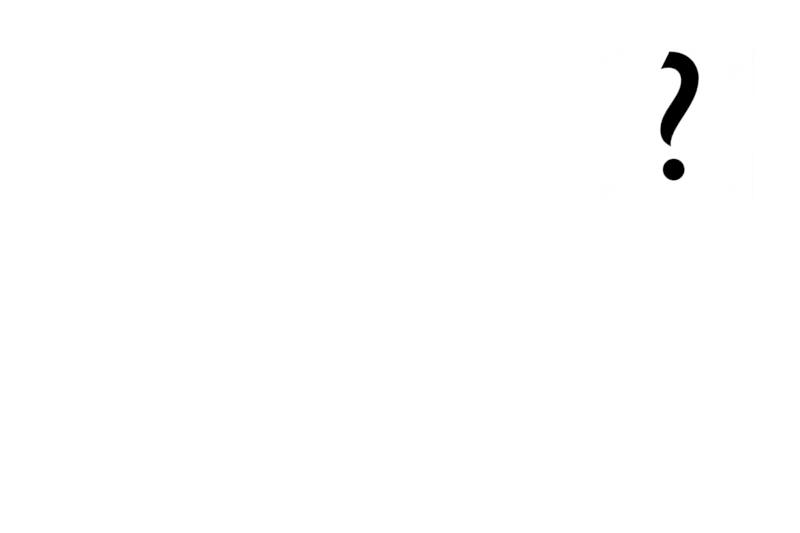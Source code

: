 # Source: Gust_Home_Screen_002.blend  (saved by Blender 2.81.16; exported with 4.5.12 LTS)
import bpy
from mathutils import Matrix  # noqa: F401  (used for matrix-valued properties, if any)

bpy.ops.wm.read_factory_settings(use_empty=True)
scene = bpy.context.scene
scene.name = 'Scene'

# ---- collections
col_collection = bpy.data.collections.new('Collection'); scene.collection.children.link(col_collection)
col_level_buttons = bpy.data.collections.new('Level Buttons'); col_collection.children.link(col_level_buttons)
col_level_buttons.hide_render = True
col_level_1 = bpy.data.collections.new('Level 1'); col_level_buttons.children.link(col_level_1)
col_level_1.hide_render = True
col_coming_soon_1 = bpy.data.collections.new('Coming Soon 1'); col_level_buttons.children.link(col_coming_soon_1)
col_coming_soon_1.hide_render = True
col_coming_soon_2 = bpy.data.collections.new('Coming Soon 2'); col_level_buttons.children.link(col_coming_soon_2)
col_coming_soon_2.hide_render = True
col_coming_soon_3 = bpy.data.collections.new('Coming Soon 3'); col_level_buttons.children.link(col_coming_soon_3)
col_coming_soon_3.hide_render = True
col_coming_soon_4 = bpy.data.collections.new('Coming Soon 4'); col_level_buttons.children.link(col_coming_soon_4)
col_coming_soon_4.hide_render = True
col_coming_soon_5 = bpy.data.collections.new('Coming Soon 5'); col_level_buttons.children.link(col_coming_soon_5)
col_coming_soon_5.hide_render = True
col_settings = bpy.data.collections.new('Settings'); col_collection.children.link(col_settings)
col_settings.hide_render = True
col_update = bpy.data.collections.new('Update'); col_settings.children.link(col_update)
col_update.hide_render = True
col_resolution_1 = bpy.data.collections.new('Resolution 1'); col_settings.children.link(col_resolution_1)
col_resolution_1.hide_render = True
col_resolution_2 = bpy.data.collections.new('Resolution 2'); col_settings.children.link(col_resolution_2)
col_resolution_2.hide_render = True
col_resolution_3 = bpy.data.collections.new('Resolution 3'); col_settings.children.link(col_resolution_3)
col_resolution_3.hide_render = True
col_settings_title = bpy.data.collections.new('Settings Title'); col_settings.children.link(col_settings_title)
col_settings_title.hide_render = True
col_help = bpy.data.collections.new('Help'); col_collection.children.link(col_help)
col_other = bpy.data.collections.new('Other'); scene.collection.children.link(col_other)
col_other.hide_render = True

# ---- images (referenced by path relative to the original .blend; pixels are not part of the script)
import os
ASSET_DIR = os.environ.get("B2B_ASSET_DIR", "")  # directory of the original .blend (textures are referenced by path, not embedded)
HERE = os.path.dirname(os.path.abspath(__file__))  # packed textures are extracted next to this script under _unpacked/

def load_image(name, relpath, width, height, colorspace="sRGB"):
    """Load a texture the original file referenced (path relative to the .blend, or extracted next to this script)."""
    p = next((c for c in (os.path.join(HERE, relpath), os.path.join(ASSET_DIR, relpath)) if relpath and os.path.exists(c)), "")
    if p:
        img = bpy.data.images.load(p, check_existing=True)
        img.name = name
    else:  # same state as the original file: an image datablock whose file is absent (Cycles renders it pink)
        img = bpy.data.images.new(name, width, height)
        img.source = "FILE"
        img.filepath = "//" + (relpath or name)
    img.colorspace_settings.name = colorspace
    return img
img_main_screen_png_001 = load_image('main_screen.png.001', 'main_screen.png', 1024, 1024, 'sRGB')

# ---- materials (node trees are filled in below, after node groups)
mat_white = bpy.data.materials.new('White')
mat_white.use_transparent_shadow = False
mat_black = bpy.data.materials.new('Black')
mat_black.use_transparent_shadow = False
mat_dark_grey = bpy.data.materials.new('Dark Grey')
mat_dark_grey.use_transparent_shadow = False
mat_main_screen = bpy.data.materials.new('main_screen')
mat_main_screen.surface_render_method = 'BLENDED'
mat_main_screen.blend_method = 'BLEND'

# ---- material node trees
mat_white.use_nodes = True; mat_white.node_tree.nodes.clear()
_N = mat_white.node_tree.nodes; _L = mat_white.node_tree.links
n0 = _N.new('ShaderNodeOutputMaterial'); n0.name = 'Material Output'; n0.location = (321, 300)
n1 = _N.new('ShaderNodeValToRGB'); n1.name = 'ColorRamp'; n1.location = (-239, 287)
while len(n1.color_ramp.elements) > 1: n1.color_ramp.elements.remove(n1.color_ramp.elements[-1])
n1.color_ramp.elements[0].position = 1.0; n1.color_ramp.elements[0].color = (1.0, 1.0, 1.0, 1.0)
_L.new(n1.outputs[0], n0.inputs[0])
n0.is_active_output = True
mat_black.use_nodes = True; mat_black.node_tree.nodes.clear()
_N = mat_black.node_tree.nodes; _L = mat_black.node_tree.links
n0 = _N.new('ShaderNodeOutputMaterial'); n0.name = 'Material Output'; n0.location = (300, 300)
n1 = _N.new('ShaderNodeValToRGB'); n1.name = 'ColorRamp'; n1.location = (-30, 298)
while len(n1.color_ramp.elements) > 1: n1.color_ramp.elements.remove(n1.color_ramp.elements[-1])
n1.color_ramp.elements[0].position = 1.0; n1.color_ramp.elements[0].color = (0.0, 0.0, 0.0, 1.0)
_L.new(n1.outputs[0], n0.inputs[0])
n0.is_active_output = True
mat_dark_grey.use_nodes = True; mat_dark_grey.node_tree.nodes.clear()
_N = mat_dark_grey.node_tree.nodes; _L = mat_dark_grey.node_tree.links
n0 = _N.new('ShaderNodeOutputMaterial'); n0.name = 'Material Output'; n0.location = (300, 300)
n1 = _N.new('ShaderNodeValToRGB'); n1.name = 'ColorRamp'; n1.location = (-30, 298)
while len(n1.color_ramp.elements) > 1: n1.color_ramp.elements.remove(n1.color_ramp.elements[-1])
n1.color_ramp.elements[0].position = 1.0; n1.color_ramp.elements[0].color = (0.0376, 0.0376, 0.0376, 1.0)
_L.new(n1.outputs[0], n0.inputs[0])
n0.is_active_output = True
mat_main_screen.use_nodes = True; mat_main_screen.node_tree.nodes.clear()
_N = mat_main_screen.node_tree.nodes; _L = mat_main_screen.node_tree.links
n0 = _N.new('ShaderNodeOutputMaterial'); n0.name = 'Material Output'; n0.location = (340, 300)
n1 = _N.new('ShaderNodeTexImage'); n1.name = 'Image Texture'; n1.location = (-200, 300)
n1.image = img_main_screen_png_001
n1.extension = 'CLIP'
n2 = _N.new('ShaderNodeMath'); n2.name = 'Math'; n2.location = (120, 304)
n2.operation = 'SUBTRACT'
n2.inputs[1].default_value = 0.8
_L.new(n1.outputs[0], n2.inputs[0])
_L.new(n2.outputs[0], n0.inputs[0])
n0.is_active_output = True

# ---- world
world_world = bpy.data.worlds.new('World'); scene.world = world_world
world_world.use_nodes = True; world_world.node_tree.nodes.clear()
_N = world_world.node_tree.nodes; _L = world_world.node_tree.links
n0 = _N.new('ShaderNodeOutputWorld'); n0.name = 'World Output'; n0.location = (300, 300)
n1 = _N.new('ShaderNodeBackground'); n1.name = 'Background'; n1.location = (10, 300)
n1.inputs[0].default_value = (1.0, 1.0, 1.0, 1.0)
n1.inputs[1].default_value = 45.2
_L.new(n1.outputs[0], n0.inputs[0])
n0.is_active_output = True
world_world.color = (0.05088, 0.05088, 0.05088)
world_world.use_sun_shadow = False
world_world.sun_shadow_jitter_overblur = 0.0

# ---- cameras
cam_camera = bpy.data.cameras.new('Camera')
cam_camera.type = 'ORTHO'
cam_camera.clip_end = 200.0
cam_camera.ortho_scale = 36.0

# ---- meshes
me_plane_002 = bpy.data.meshes.new('Plane.002')
me_plane_002.from_pydata([(14.19, 1.966, 9.824e-09), (-13.81, 1.966, 2.409e-08), (14.19, -1.966, -2.176e-08), (-13.81, -1.965, -7.494e-09)], [], [(0, 1, 3, 2)])
_uv = me_plane_002.uv_layers.new(name='UVMap')
_uv.uv.foreach_set('vector', [0.0, 0.0, 1.0, 0.0, 1.0, 1.0, 0.0, 1.0])
me_plane_002.materials.append(mat_white)
me_plane_002.use_mirror_x = True
me_plane_002.update()
me_plane = bpy.data.meshes.new('Plane')
me_plane.from_pydata([(-6.378, -1.966, -9.644e-08), (6.622, -2.0, 1.447e-07), (-6.378, 1.966, -1.387e-07), (6.622, 1.932, 1.025e-07)], [], [(0, 1, 3, 2)])
_uv = me_plane.uv_layers.new(name='UVMap')
_uv.uv.foreach_set('vector', [0.0, 0.0, 1.0, 0.0, 1.0, 1.0, 0.0, 1.0])
me_plane.materials.append(mat_white)
me_plane.use_mirror_x = True
me_plane.update()
me_plane_010 = bpy.data.meshes.new('Plane.010')
me_plane_010.from_pydata([(-6.378, -1.966, -9.644e-08), (6.622, -2.0, 1.447e-07), (-6.378, 1.966, -1.387e-07), (6.622, 1.932, 1.025e-07)], [], [(0, 1, 3, 2)])
_uv = me_plane_010.uv_layers.new(name='UVMap')
_uv.uv.foreach_set('vector', [0.0, 0.0, 1.0, 0.0, 1.0, 1.0, 0.0, 1.0])
me_plane_010.materials.append(mat_white)
me_plane_010.use_mirror_x = True
me_plane_010.update()
me_plane_004 = bpy.data.meshes.new('Plane.004')
me_plane_004.from_pydata([(-6.378, -1.966, -9.644e-08), (6.622, -2.0, 1.447e-07), (-6.378, 1.966, -1.387e-07), (6.622, 1.932, 1.025e-07)], [], [(0, 1, 3, 2)])
_uv = me_plane_004.uv_layers.new(name='UVMap')
_uv.uv.foreach_set('vector', [0.0, 0.0, 1.0, 0.0, 1.0, 1.0, 0.0, 1.0])
me_plane_004.materials.append(mat_white)
me_plane_004.use_mirror_x = True
me_plane_004.update()
me_plane_016 = bpy.data.meshes.new('Plane.016')
me_plane_016.from_pydata([(-6.31, -1.966, -9.495e-08), (21.69, -2.0, 4.74e-07), (-6.31, 1.966, -1.372e-07), (21.69, 1.932, 4.318e-07)], [], [(0, 1, 3, 2)])
_uv = me_plane_016.uv_layers.new(name='UVMap')
_uv.uv.foreach_set('vector', [0.0, 0.0, 1.0, 0.0, 1.0, 1.0, 0.0, 1.0])
me_plane_016.materials.append(mat_white)
me_plane_016.use_mirror_x = True
me_plane_016.update()
me_plane_007 = bpy.data.meshes.new('Plane.007')
me_plane_007.from_pydata([(-6.378, -1.966, -9.644e-08), (6.622, -2.0, 1.447e-07), (-6.378, 1.966, -1.387e-07), (6.622, 1.932, 1.025e-07)], [], [(0, 1, 3, 2)])
_uv = me_plane_007.uv_layers.new(name='UVMap')
_uv.uv.foreach_set('vector', [0.0, 0.0, 1.0, 0.0, 1.0, 1.0, 0.0, 1.0])
me_plane_007.materials.append(mat_white)
me_plane_007.use_mirror_x = True
me_plane_007.update()
me_plane_012 = bpy.data.meshes.new('Plane.012')
me_plane_012.from_pydata([(-6.378, -1.966, -9.644e-08), (6.622, -2.0, 1.447e-07), (-6.378, 1.966, -1.387e-07), (6.622, 1.932, 1.025e-07)], [], [(0, 1, 3, 2)])
_uv = me_plane_012.uv_layers.new(name='UVMap')
_uv.uv.foreach_set('vector', [0.0, 0.0, 1.0, 0.0, 1.0, 1.0, 0.0, 1.0])
me_plane_012.materials.append(mat_white)
me_plane_012.use_mirror_x = True
me_plane_012.update()
me_plane_003 = bpy.data.meshes.new('Plane.003')
me_plane_003.from_pydata([(14.19, 1.966, 9.824e-09), (-13.81, 1.966, 2.409e-08), (14.19, -1.966, -2.176e-08), (-13.81, -1.965, -7.494e-09)], [], [(0, 1, 3, 2)])
_uv = me_plane_003.uv_layers.new(name='UVMap')
_uv.uv.foreach_set('vector', [0.0, 0.0, 1.0, 0.0, 1.0, 1.0, 0.0, 1.0])
me_plane_003.materials.append(mat_white)
me_plane_003.use_mirror_x = True
me_plane_003.update()
me_plane_009 = bpy.data.meshes.new('Plane.009')
me_plane_009.from_pydata([(7.056, 7.004, 1.663e-07), (6.979, -6.987, 3.629e-07), (-6.979, 6.987, -3.629e-07), (-7.056, -7.004, -1.663e-07)], [], [(1, 0, 2, 3)])
_uv = me_plane_009.uv_layers.new(name='UVMap')
_uv.uv.foreach_set('vector', [0.0, 0.0, 0.0, 0.0, 0.0, 0.0, 0.0, 0.0])
me_plane_009.materials.append(mat_white)
me_plane_009.use_mirror_x = True
me_plane_009.update()
me_plane_001 = bpy.data.meshes.new('Plane.001')
me_plane_001.from_pydata([(-1.0, -1.0, 0.0), (1.0, -1.0, 0.0), (-1.0, 1.0, 0.0), (1.0, 1.0, 0.0)], [], [(0, 1, 3, 2)])
_uv = me_plane_001.uv_layers.new(name='UVMap')
_uv.uv.foreach_set('vector', [0.0, 0.0, 1.0, 0.0, 1.0, 1.0, 0.0, 1.0])
me_plane_001.materials.append(mat_black)
me_plane_001.use_mirror_x = True
me_plane_001.update()
me_main_screen = bpy.data.meshes.new('main_screen')
me_main_screen.from_pydata([(-18.0, -12.0, 0.0), (18.0, -12.0, 0.0), (-18.0, 12.0, 0.0), (18.0, 12.0, 0.0)], [], [(0, 1, 3, 2)])
_uv = me_main_screen.uv_layers.new(name='UVMap')
_uv.uv.foreach_set('vector', [0.0, 0.0, 1.0, 0.0, 1.0, 1.0, 0.0, 1.0])
me_main_screen.materials.append(mat_main_screen)
me_main_screen.use_mirror_x = True
me_main_screen.update()
me_plane_005 = bpy.data.meshes.new('Plane.005')
me_plane_005.from_pydata([(58.0, 2.036, 2.257e-06), (-13.81, 1.966, 2.409e-08), (57.96, -45.94, 3.646e-06), (-13.85, -46.01, 1.413e-06)], [], [(0, 1, 3, 2)])
_uv = me_plane_005.uv_layers.new(name='UVMap')
_uv.uv.foreach_set('vector', [0.0, 0.0, 1.0, 0.0, 1.0, 1.0, 0.0, 1.0])
me_plane_005.materials.append(mat_dark_grey)
me_plane_005.use_mirror_x = True
me_plane_005.update()
me_plane_006 = bpy.data.meshes.new('Plane.006')
me_plane_006.from_pydata([(16.01, 13.61, 2.285e-07), (-31.92, 13.56, -1.401e-06), (15.99, -0.3794, 4.272e-07), (-32.0, -0.4309, -1.204e-06), (1.958, 13.6, -2.491e-07), (-2.012, 13.59, -3.84e-07), (-1.978, -0.3987, -1.836e-07), (1.993, -0.3944, -4.866e-08), (-1.946, -26.4, 7.979e-07), (2.024, -26.39, 9.328e-07)], [], [(0, 4, 7, 2), (7, 6, 8, 9), (7, 4, 5, 6), (6, 5, 1, 3)])
_uv = me_plane_006.uv_layers.new(name='UVMap')
_uv.uv.foreach_set('vector', [0.2499, -5.215e-08, 0.4698, 0.0, 0.4681, 1.0, 0.249, 1.0, 0.4681, 1.0, 0.5302, 1.0, 0.5302, 1.0, 0.4681, 1.0, 0.4681, 1.0, 0.4698, 0.0, 0.5319, 0.0, 0.5302, 1.0, 0.5302, 1.0, 0.5319, 0.0, 1.0, 0.0, 1.0, 1.0])
me_plane_006.materials.append(mat_white)
me_plane_006.use_mirror_x = True
me_plane_006.update()

# ---- curves / text
txt_text_002 = bpy.data.curves.new('Text.002', 'FONT')
txt_text_002.dimensions = '2D'
txt_text_002.body = 'Levels'
txt_text_002.materials.append(mat_black)
txt_text_002.use_path_clamp = True
txt_text_002.render_resolution_u = 12
txt_text_002.align_x = 'CENTER'
txt_text_002.align_y = 'CENTER'
txt_text_002.size = 1.32
txt_text_002.offset_x = 0.063
txt_text_002.offset_y = -0.0365
txt_text_005 = bpy.data.curves.new('Text.005', 'FONT')
txt_text_005.dimensions = '2D'
txt_text_005.body = 'Gust'
txt_text_005.materials.append(mat_black)
txt_text_005.use_path_clamp = True
txt_text_005.render_resolution_u = 12
txt_text_005.align_x = 'CENTER'
txt_text_005.align_y = 'CENTER'
txt_text_005.size = 5.0
txt_text_005.offset_x = -0.02244
txt_text_005.offset_y = -0.04818
txt_text = bpy.data.curves.new('Text', 'FONT')
txt_text.dimensions = '2D'
txt_text.body = 'Level 1'
txt_text.materials.append(mat_black)
txt_text.use_path_clamp = True
txt_text.render_resolution_u = 12
txt_text.align_x = 'CENTER'
txt_text.align_y = 'CENTER'
txt_text_001 = bpy.data.curves.new('Text.001', 'FONT')
txt_text_001.dimensions = '2D'
txt_text_001.body = 'Coming Soon'
txt_text_001.materials.append(mat_dark_grey)
txt_text_001.use_path_clamp = True
txt_text_001.render_resolution_u = 12
txt_text_001.fill_mode = 'FRONT'
txt_text_001.align_x = 'CENTER'
txt_text_001.align_y = 'CENTER'
txt_text_004 = bpy.data.curves.new('Text.004', 'FONT')
txt_text_004.dimensions = '2D'
txt_text_004.body = 'Update'
txt_text_004.materials.append(mat_black)
txt_text_004.use_path_clamp = True
txt_text_004.render_resolution_u = 12
txt_text_004.fill_mode = 'FRONT'
txt_text_004.align_x = 'CENTER'
txt_text_004.align_y = 'CENTER'
txt_text_006 = bpy.data.curves.new('Text.006', 'FONT')
txt_text_006.dimensions = '2D'
txt_text_006.body = '720 x 480'
txt_text_006.materials.append(mat_black)
txt_text_006.use_path_clamp = True
txt_text_006.render_resolution_u = 12
txt_text_006.align_x = 'CENTER'
txt_text_006.align_y = 'CENTER'
txt_text_007 = bpy.data.curves.new('Text.007', 'FONT')
txt_text_007.dimensions = '2D'
txt_text_007.body = '360 x 240'
txt_text_007.materials.append(mat_black)
txt_text_007.use_path_clamp = True
txt_text_007.render_resolution_u = 12
txt_text_007.align_x = 'CENTER'
txt_text_007.align_y = 'CENTER'
txt_text_008 = bpy.data.curves.new('Text.008', 'FONT')
txt_text_008.dimensions = '2D'
txt_text_008.body = '1440 x 960'
txt_text_008.materials.append(mat_black)
txt_text_008.use_path_clamp = True
txt_text_008.render_resolution_u = 12
txt_text_008.align_x = 'CENTER'
txt_text_008.align_y = 'CENTER'
txt_text_003 = bpy.data.curves.new('Text.003', 'FONT')
txt_text_003.dimensions = '2D'
txt_text_003.body = 'Settings'
txt_text_003.materials.append(mat_black)
txt_text_003.use_path_clamp = True
txt_text_003.render_resolution_u = 12
txt_text_003.align_x = 'CENTER'
txt_text_003.align_y = 'CENTER'
txt_text_003.size = 1.32
txt_text_003.offset_x = 0.063
txt_text_003.offset_y = -0.0365
txt_text_009 = bpy.data.curves.new('Text.009', 'FONT')
txt_text_009.dimensions = '2D'
txt_text_009.body = '?'
txt_text_009.materials.append(mat_black)
txt_text_009.use_path_clamp = True
txt_text_009.render_resolution_u = 12
txt_text_009.align_x = 'CENTER'
txt_text_009.align_y = 'CENTER'
txt_text_009.size = 8.31
txt_text_009.offset_x = -0.02244
txt_text_009.offset_y = -0.04818

# ---- objects
ob_levels = bpy.data.objects.new('Levels', me_plane_002)
ob_text_006 = bpy.data.objects.new('Text.006', txt_text_002)
ob_text_009 = bpy.data.objects.new('Text.009', txt_text_005)
ob_plane = bpy.data.objects.new('Plane', me_plane)
ob_text = bpy.data.objects.new('Text', txt_text)
ob_plane_003 = bpy.data.objects.new('Plane.003', me_plane_010)
ob_text_001 = bpy.data.objects.new('Text.001', txt_text_001)
ob_plane_002 = bpy.data.objects.new('Plane.002', me_plane_010)
ob_text_003 = bpy.data.objects.new('Text.003', txt_text_001)
ob_plane_001 = bpy.data.objects.new('Plane.001', me_plane_010)
ob_text_002 = bpy.data.objects.new('Text.002', txt_text_001)
ob_plane_004 = bpy.data.objects.new('Plane.004', me_plane_010)
ob_text_004 = bpy.data.objects.new('Text.004', txt_text_001)
ob_plane_005 = bpy.data.objects.new('Plane.005', me_plane_010)
ob_text_005 = bpy.data.objects.new('Text.005', txt_text_001)
ob_plane_008 = bpy.data.objects.new('Plane.008', me_plane_004)
ob_text_008 = bpy.data.objects.new('Text.008', txt_text_004)
ob_720_x_480 = bpy.data.objects.new('720 x 480', me_plane_016)
ob_text_010 = bpy.data.objects.new('Text.010', txt_text_006)
ob_360_x_240 = bpy.data.objects.new('360 x 240', me_plane_007)
ob_text_011 = bpy.data.objects.new('Text.011', txt_text_007)
ob_1440_x_960 = bpy.data.objects.new('1440 x 960', me_plane_012)
ob_text_012 = bpy.data.objects.new('Text.012', txt_text_008)
ob_plane_007 = bpy.data.objects.new('Plane.007', me_plane_003)
ob_text_007 = bpy.data.objects.new('Text.007', txt_text_003)
ob_plane_010 = bpy.data.objects.new('Plane.010', me_plane_009)
ob_text_013 = bpy.data.objects.new('Text.013', txt_text_009)
ob_black_backdrop = bpy.data.objects.new('Black Backdrop', me_plane_001)
ob_camera = bpy.data.objects.new('Camera', cam_camera)
ob_main_screen = bpy.data.objects.new('main_screen', me_main_screen)
ob_plane_006 = bpy.data.objects.new('Plane.006', me_plane_005)
ob_plane_009 = bpy.data.objects.new('Plane.009', me_plane_006)

# ---- transforms, parenting, visibility, modifiers, constraints
ob_levels.location = (1.0, -9.095, 1.0)
ob_levels.rotation_euler = (-1.571, -3.143, -1.571)
ob_levels.scale = (0.5, 0.5, 1.0)
ob_levels.lineart.crease_threshold = 0.0
ob_levels.use_mesh_mirror_x = True
ob_text_006.parent = ob_levels
ob_text_006.matrix_parent_inverse = Matrix(((6.719e-08, -2.0, 0.002413, -18.19), (-7.66e-08, -0.002413, -2.0, 1.961), (1.0, 3.034e-09, -3.831e-08, -1.0), (0.0, 0.0, 0.0, 1.0)))
ob_text_006.location = (1.0, -9.095, 0.9914)
ob_text_006.rotation_euler = (-1.571, -0.001206, -1.571)
ob_text_006.lineart.crease_threshold = 0.0
ob_text_009.parent = ob_levels
ob_text_009.matrix_parent_inverse = Matrix(((6.719e-08, -2.0, 0.002413, -18.19), (-7.66e-08, -0.002413, -2.0, 1.961), (1.0, 3.034e-09, -3.831e-08, -1.0), (0.0, 0.0, 0.0, 1.0)))
ob_text_009.location = (2.0, -14.29, -4.506)
ob_text_009.rotation_euler = (-1.571, -0.001207, -1.571)
ob_text_009.lineart.crease_threshold = 0.0
ob_plane.location = (1.0, -12.81, -2.983)
ob_plane.rotation_euler = (1.571, -0.0, 1.571)
ob_plane.scale = (0.5, 0.5, 1.0)
ob_plane.lineart.crease_threshold = 0.0
ob_plane.use_mesh_mirror_x = True
ob_text.parent = ob_plane
ob_text.matrix_parent_inverse = Matrix(((-8.742e-08, 2.0, -4.235e-22, 25.62), (8.742e-08, 3.821e-15, 2.0, 5.966), (1.0, 4.371e-08, -4.371e-08, -1.0), (-0.0, 0.0, 0.0, 1.0)))
ob_text.location = (2.0, -12.81, -2.983)
ob_text.rotation_euler = (1.571, -0.0, 1.571)
ob_text.lineart.crease_threshold = 0.0
ob_plane_003.location = (1.0, -5.3, -2.989)
ob_plane_003.rotation_euler = (1.571, -0.0, 1.571)
ob_plane_003.scale = (0.5, 0.5, 1.0)
ob_plane_003.lineart.crease_threshold = 0.0
ob_plane_003.use_mesh_mirror_x = True
ob_text_001.parent = ob_plane_003
ob_text_001.matrix_parent_inverse = Matrix(((-8.742e-08, 2.0, -4.235e-22, 10.6), (8.742e-08, 3.821e-15, 2.0, 5.977), (1.0, 4.371e-08, -4.371e-08, -1.0), (-0.0, 0.0, 0.0, 1.0)))
ob_text_001.location = (2.0, -5.3, -2.989)
ob_text_001.rotation_euler = (1.571, -0.0, 1.571)
ob_text_001.lineart.crease_threshold = 0.0
ob_plane_002.location = (1.0, -12.8, -5.994)
ob_plane_002.rotation_euler = (1.571, -0.0, 1.571)
ob_plane_002.scale = (0.5, 0.5, 1.0)
ob_plane_002.lineart.crease_threshold = 0.0
ob_plane_002.use_mesh_mirror_x = True
ob_text_003.parent = ob_plane_002
ob_text_003.matrix_parent_inverse = Matrix(((-8.742e-08, 2.0, -4.235e-22, 10.6), (8.742e-08, 3.821e-15, 2.0, 5.977), (1.0, 4.371e-08, -4.371e-08, -1.0), (-0.0, 0.0, 0.0, 1.0)))
ob_text_003.location = (2.0, -5.3, -2.989)
ob_text_003.rotation_euler = (1.571, -0.0, 1.571)
ob_text_003.lineart.crease_threshold = 0.0
ob_plane_001.location = (1.0, -5.3, -6.0)
ob_plane_001.rotation_euler = (1.571, -0.0, 1.571)
ob_plane_001.scale = (0.5, 0.5, 1.0)
ob_plane_001.lineart.crease_threshold = 0.0
ob_plane_001.use_mesh_mirror_x = True
ob_text_002.parent = ob_plane_001
ob_text_002.matrix_parent_inverse = Matrix(((-8.742e-08, 2.0, -4.235e-22, 10.52), (8.742e-08, 3.821e-15, 2.0, 12.36), (1.0, 4.371e-08, -4.371e-08, -1.0), (-0.0, 0.0, 0.0, 1.0)))
ob_text_002.location = (2.0, -5.26, -6.181)
ob_text_002.rotation_euler = (1.571, -0.0, 1.571)
ob_text_002.lineart.crease_threshold = 0.0
ob_plane_004.location = (1.0, -12.8, -9.006)
ob_plane_004.rotation_euler = (1.571, -0.0, 1.571)
ob_plane_004.scale = (0.5, 0.5, 1.0)
ob_plane_004.lineart.crease_threshold = 0.0
ob_plane_004.use_mesh_mirror_x = True
ob_text_004.parent = ob_plane_004
ob_text_004.matrix_parent_inverse = Matrix(((-8.742e-08, 2.0, -4.235e-22, 10.52), (8.742e-08, 3.821e-15, 2.0, 12.36), (1.0, 4.371e-08, -4.371e-08, -1.0), (-0.0, 0.0, 0.0, 1.0)))
ob_text_004.location = (2.0, -5.26, -6.181)
ob_text_004.rotation_euler = (1.571, -0.0, 1.571)
ob_text_004.lineart.crease_threshold = 0.0
ob_plane_005.location = (1.0, -5.3, -9.0)
ob_plane_005.rotation_euler = (1.571, -0.0, 1.571)
ob_plane_005.scale = (0.5, 0.5, 1.0)
ob_plane_005.lineart.crease_threshold = 0.0
ob_plane_005.use_mesh_mirror_x = True
ob_text_005.parent = ob_plane_005
ob_text_005.matrix_parent_inverse = Matrix(((-8.742e-08, 2.0, -4.235e-22, 10.52), (8.742e-08, 3.821e-15, 2.0, 12.36), (1.0, 4.371e-08, -4.371e-08, -1.0), (-0.0, 0.0, 0.0, 1.0)))
ob_text_005.location = (2.0, -5.26, -6.181)
ob_text_005.rotation_euler = (1.571, -0.0, 1.571)
ob_text_005.lineart.crease_threshold = 0.0
ob_plane_008.location = (1.0, 12.7, -9.0)
ob_plane_008.rotation_euler = (1.571, -0.0, 1.571)
ob_plane_008.scale = (0.5, 0.5, 1.0)
ob_plane_008.lineart.crease_threshold = 0.0
ob_plane_008.use_mesh_mirror_x = True
ob_text_008.parent = ob_plane_008
ob_text_008.matrix_parent_inverse = Matrix(((-8.742e-08, 2.0, -4.235e-22, 10.52), (8.742e-08, 3.821e-15, 2.0, 12.36), (1.0, 4.371e-08, -4.371e-08, -1.0), (-0.0, 0.0, 0.0, 1.0)))
ob_text_008.location = (2.0, -5.26, -6.181)
ob_text_008.rotation_euler = (1.571, -0.0, 1.571)
ob_text_008.lineart.crease_threshold = 0.0
ob_720_x_480.location = (1.0, 5.155, -3.0)
ob_720_x_480.rotation_euler = (1.571, -0.0, 1.571)
ob_720_x_480.scale = (0.5, 0.5, 1.0)
ob_720_x_480.lineart.crease_threshold = 0.0
ob_720_x_480.use_mesh_mirror_x = True
ob_text_010.parent = ob_720_x_480
ob_text_010.matrix_parent_inverse = Matrix(((-8.742e-08, 2.0, -4.235e-22, -10.31), (8.742e-08, 3.821e-15, 2.0, 6.0), (1.0, 4.371e-08, -4.371e-08, -1.0), (-0.0, 0.0, 0.0, 1.0)))
ob_text_010.location = (2.0, 9.0, -3.0)
ob_text_010.rotation_euler = (1.571, -0.0, 1.571)
ob_text_010.lineart.crease_threshold = 0.0
ob_360_x_240.location = (1.0, 5.234, -6.0)
ob_360_x_240.rotation_euler = (1.571, -0.0, 1.571)
ob_360_x_240.scale = (0.5, 0.5, 1.0)
ob_360_x_240.lineart.crease_threshold = 0.0
ob_360_x_240.use_mesh_mirror_x = True
ob_text_011.parent = ob_360_x_240
ob_text_011.matrix_parent_inverse = Matrix(((-8.742e-08, 2.0, -4.235e-22, -10.47), (8.742e-08, 3.821e-15, 2.0, 12.0), (1.0, 4.371e-08, -4.371e-08, -1.0), (-0.0, 0.0, 0.0, 1.0)))
ob_text_011.location = (2.0, 5.272, -6.0)
ob_text_011.rotation_euler = (1.571, -0.0, 1.571)
ob_text_011.lineart.crease_threshold = 0.0
ob_1440_x_960.location = (1.0, 12.77, -6.0)
ob_1440_x_960.rotation_euler = (1.571, -0.0, 1.571)
ob_1440_x_960.scale = (0.5, 0.5, 1.0)
ob_1440_x_960.lineart.crease_threshold = 0.0
ob_1440_x_960.use_mesh_mirror_x = True
ob_text_012.parent = ob_1440_x_960
ob_text_012.matrix_parent_inverse = Matrix(((-8.742e-08, 2.0, -4.235e-22, -25.53), (8.742e-08, 3.821e-15, 2.0, 12.0), (1.0, 4.371e-08, -4.371e-08, -1.0), (-0.0, 0.0, 0.0, 1.0)))
ob_text_012.location = (2.0, 13.0, -6.0)
ob_text_012.rotation_euler = (1.571, -0.0, 1.571)
ob_text_012.lineart.crease_threshold = 0.0
ob_plane_007.location = (1.0, 9.0, 1.0)
ob_plane_007.rotation_euler = (-1.571, -3.143, -1.571)
ob_plane_007.scale = (0.5, 0.5, 1.0)
ob_plane_007.hide_render = True
ob_plane_007.lineart.crease_threshold = 0.0
ob_plane_007.use_mesh_mirror_x = True
ob_text_007.parent = ob_plane_007
ob_text_007.matrix_parent_inverse = Matrix(((6.719e-08, -2.0, 0.002413, -18.19), (-7.66e-08, -0.002413, -2.0, 1.961), (1.0, 3.034e-09, -3.831e-08, -1.0), (0.0, 0.0, 0.0, 1.0)))
ob_text_007.location = (1.0, -9.095, 0.9914)
ob_text_007.rotation_euler = (-1.571, -0.001206, -1.571)
ob_text_007.hide_render = True
ob_text_007.lineart.crease_threshold = 0.0
ob_plane_010.location = (1.0, 12.49, 6.496)
ob_plane_010.rotation_euler = (-1.571, -3.143, -1.571)
ob_plane_010.scale = (0.5, 0.5, 1.0)
ob_plane_010.lineart.crease_threshold = 0.0
ob_plane_010.use_mesh_mirror_x = True
ob_text_013.parent = ob_plane_010
ob_text_013.matrix_parent_inverse = Matrix(((-1.51e-07, 2.0, -0.002413, -24.97), (1.508e-07, 0.002413, 2.0, -13.02), (1.0, 7.541e-08, -7.55e-08, -1.0), (0.0, -0.0, 0.0, 1.0)))
ob_text_013.location = (2.0, 12.43, 6.498)
ob_text_013.rotation_euler = (-1.571, 3.14, -1.571)
ob_text_013.lineart.crease_threshold = 0.0
ob_black_backdrop.location = (-1.0, -0.5336, -0.1218)
ob_black_backdrop.rotation_euler = (-0.0, 1.571, 0.0)
ob_black_backdrop.scale = (25.43, 25.43, 25.43)
ob_black_backdrop.lineart.crease_threshold = 0.0
ob_black_backdrop.use_mesh_mirror_x = True
ob_camera.location = (100.0, 4.808e-08, -4.808e-08)
ob_camera.rotation_euler = (1.571, -0.0, 1.571)
ob_camera.lock_location = (False, True, True)
ob_camera.lock_rotation = (True, True, True)
ob_camera.lock_rotations_4d = False
ob_camera.lock_scale = (True, True, True)
ob_camera.empty_display_type = 'ARROWS'
ob_camera.color = (0.0, 0.0, 0.0, 0.0)
ob_camera.display_type = 'WIRE'
ob_camera.lineart.crease_threshold = 0.0
ob_main_screen.location = (0.0, 0.0, 0.0)
ob_main_screen.rotation_euler = (1.571, 0.0, 1.571)
ob_main_screen.hide_render = True
ob_main_screen.lineart.crease_threshold = 0.0
ob_main_screen.use_mesh_mirror_x = True
ob_plane_006.location = (0.0, -11.0, 11.0)
ob_plane_006.rotation_euler = (-1.571, -3.143, -1.571)
ob_plane_006.scale = (0.5, 0.5, 1.0)
ob_plane_006.lineart.crease_threshold = 0.0
ob_plane_006.use_mesh_mirror_x = True
ob_plane_009.location = (1.0, 0.02454, 3.198)
ob_plane_009.rotation_euler = (-1.571, -3.143, -1.571)
ob_plane_009.scale = (0.5, 0.5, 1.0)
ob_plane_009.lineart.crease_threshold = 0.0
ob_plane_009.use_mesh_mirror_x = True

# ---- collection membership
col_level_buttons.objects.link(ob_levels)
col_level_buttons.objects.link(ob_text_006)
col_level_buttons.objects.link(ob_text_009)
col_level_1.objects.link(ob_plane)
col_level_1.objects.link(ob_text)
col_coming_soon_1.objects.link(ob_plane_003)
col_coming_soon_1.objects.link(ob_text_001)
col_coming_soon_2.objects.link(ob_plane_002)
col_coming_soon_2.objects.link(ob_text_003)
col_coming_soon_3.objects.link(ob_plane_001)
col_coming_soon_3.objects.link(ob_text_002)
col_coming_soon_4.objects.link(ob_plane_004)
col_coming_soon_4.objects.link(ob_text_004)
col_coming_soon_5.objects.link(ob_plane_005)
col_coming_soon_5.objects.link(ob_text_005)
col_update.objects.link(ob_plane_008)
col_update.objects.link(ob_text_008)
col_resolution_1.objects.link(ob_720_x_480)
col_resolution_1.objects.link(ob_text_010)
col_resolution_2.objects.link(ob_360_x_240)
col_resolution_2.objects.link(ob_text_011)
col_resolution_3.objects.link(ob_1440_x_960)
col_resolution_3.objects.link(ob_text_012)
col_settings_title.objects.link(ob_plane_007)
col_settings_title.objects.link(ob_text_007)
col_help.objects.link(ob_plane_010)
col_help.objects.link(ob_text_013)
col_other.objects.link(ob_black_backdrop)
col_other.objects.link(ob_camera)
col_other.objects.link(ob_main_screen)
col_other.objects.link(ob_plane_006)
col_other.objects.link(ob_plane_009)

# ---- scene / render settings (as saved in the file)
scene.camera = ob_camera
scene.frame_start = 1; scene.frame_end = 250; scene.frame_set(156)
scene.render.engine = 'BLENDER_EEVEE_NEXT'
scene.render.resolution_x = 720
scene.render.resolution_y = 480
scene.render.resolution_percentage = 500
scene.render.film_transparent = True
scene.render.use_freestyle = True
scene.render.use_crop_to_border = True
scene.render.line_thickness = 0.5
scene.cycles.samples = 128
scene.cycles.sampling_pattern = 'TABULATED_SOBOL'
scene.cycles.use_adaptive_sampling = False
scene.cycles.use_light_tree = False
scene.view_settings.view_transform = 'Standard'
bpy.context.view_layer.update()
